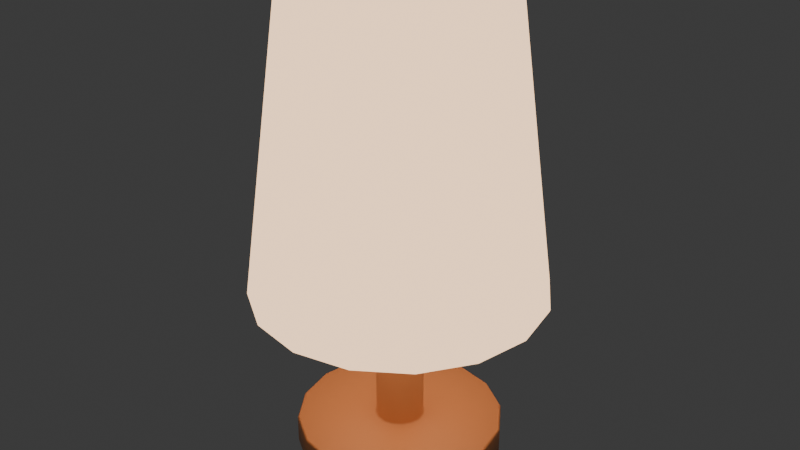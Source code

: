 # Source: StandLight.blend  (saved by Blender 4.5.88; exported with 4.5.12 LTS)
import bpy
from mathutils import Matrix  # noqa: F401  (used for matrix-valued properties, if any)

bpy.ops.wm.read_factory_settings(use_empty=True)
scene = bpy.context.scene
scene.name = 'Scene'

# ---- collections
col_collection = bpy.data.collections.new('Collection'); scene.collection.children.link(col_collection)

# ---- materials (node trees are filled in below, after node groups)
mat_standlight_base = bpy.data.materials.new('StandLight_Base')
mat_standlight_base.alpha_threshold = 0.0
mat_standlight_base.roughness = 0.5
mat_standlight_base.line_color = (0.0, 0.0, 0.0, 1.0)
mat_standlight_emission = bpy.data.materials.new('StandLight_Emission')

# ---- material node trees
mat_standlight_base.use_nodes = True; mat_standlight_base.node_tree.nodes.clear()
_N = mat_standlight_base.node_tree.nodes; _L = mat_standlight_base.node_tree.links
n0 = _N.new('ShaderNodeOutputMaterial'); n0.name = 'Material Output'; n0.location = (200, 100)
n1 = _N.new('ShaderNodeBsdfPrincipled'); n1.name = 'Principled BSDF'; n1.location = (-200, 100)
n1.inputs[0].default_value = (0.8, 0.352, 0.16, 1.0)
n1.inputs[3].default_value = 1.45
_L.new(n1.outputs[0], n0.inputs[0])
n0.is_active_output = True
mat_standlight_emission.use_nodes = True; mat_standlight_emission.node_tree.nodes.clear()
_N = mat_standlight_emission.node_tree.nodes; _L = mat_standlight_emission.node_tree.links
n0 = _N.new('ShaderNodeOutputMaterial'); n0.name = 'マテリアル出力'; n0.location = (200, 100)
n1 = _N.new('ShaderNodeEmission'); n1.name = '放射'; n1.location = (-200, 100)
n1.inputs[0].default_value = (1.0, 0.6484, 0.3935, 1.0)
n1.inputs[1].default_value = 2.0
_L.new(n1.outputs[0], n0.inputs[0])
n0.is_active_output = True

# ---- world
world_world = bpy.data.worlds.new('World'); scene.world = world_world
world_world.use_nodes = True; world_world.node_tree.nodes.clear()
_N = world_world.node_tree.nodes; _L = world_world.node_tree.links
n0 = _N.new('ShaderNodeOutputWorld'); n0.name = 'World Output'; n0.location = (200, 100)
n1 = _N.new('ShaderNodeBackground'); n1.name = 'Background'; n1.location = (-200, 100)
n1.inputs[0].default_value = (0.05088, 0.05088, 0.05088, 1.0)
_L.new(n1.outputs[0], n0.inputs[0])
n0.is_active_output = True
world_world.color = (0.05088, 0.05088, 0.05088)
world_world.sun_shadow_jitter_overblur = 0.0

# ---- meshes
me_001 = bpy.data.meshes.new('円柱.001')
me_001.from_pydata([(0.0, 0.0, 0.4689), (4.447e-10, 0.1406, 0.1689), (0.0, 0.1, 0.4689), (0.0538, 0.1299, 0.1689), (0.03827, 0.09239, 0.4689), (0.09941, 0.09941, 0.1689), (0.07071, 0.07071, 0.4689), (0.1299, 0.0538, 0.1689), (0.09239, 0.03827, 0.4689), (0.1406, 3.558e-10, 0.1689), (0.1, 0.0, 0.4689), (0.1299, -0.0538, 0.1689), (0.09239, -0.03827, 0.4689), (0.09941, -0.09941, 0.1689), (0.07071, -0.07071, 0.4689), (0.0538, -0.1299, 0.1689), (0.03827, -0.09239, 0.4689), (4.447e-10, -0.1406, 0.1689), (0.0, -0.1, 0.4689), (-0.0538, -0.1299, 0.1689), (-0.03827, -0.09239, 0.4689), (-0.09941, -0.09941, 0.1689), (-0.07071, -0.07071, 0.4689), (-0.1299, -0.0538, 0.1689), (-0.09239, -0.03827, 0.4689), (-0.1406, 3.558e-10, 0.1689), (-0.1, 0.0, 0.4689), (-0.1299, 0.0538, 0.1689), (-0.09239, 0.03827, 0.4689), (-0.09941, 0.09941, 0.1689), (-0.07071, 0.07071, 0.4689), (-0.0538, 0.1299, 0.1689), (-0.03827, 0.09239, 0.4689), (0.0, 0.0, 0.4639), (4.447e-10, 0.1356, 0.1682), (0.0, 0.0965, 0.4653), (0.0519, 0.1253, 0.1682), (0.03693, 0.08915, 0.4653), (0.09591, 0.09591, 0.1682), (0.06824, 0.06824, 0.4653), (0.1253, 0.0519, 0.1682), (0.08915, 0.03693, 0.4653), (0.1356, 3.558e-10, 0.1682), (0.0965, 0.0, 0.4653), (0.1253, -0.0519, 0.1682), (0.08915, -0.03693, 0.4653), (0.09591, -0.09591, 0.1682), (0.06824, -0.06824, 0.4653), (0.0519, -0.1253, 0.1682), (0.03693, -0.08915, 0.4653), (4.447e-10, -0.1356, 0.1682), (0.0, -0.0965, 0.4653), (-0.0519, -0.1253, 0.1682), (-0.03693, -0.08915, 0.4653), (-0.09591, -0.09591, 0.1682), (-0.06824, -0.06824, 0.4653), (-0.1253, -0.0519, 0.1682), (-0.08915, -0.03693, 0.4653), (-0.1356, 3.558e-10, 0.1682), (-0.0965, 0.0, 0.4653), (-0.1253, 0.0519, 0.1682), (-0.08915, 0.03693, 0.4653), (-0.09591, 0.09591, 0.1682), (-0.06824, 0.06824, 0.4653), (-0.0519, 0.1253, 0.1682), (-0.03693, 0.08915, 0.4653), (0.0, 0.0, -1.49e-08), (0.01048, -0.02529, 0.2897), (0.0, 0.1, -1.49e-08), (0.0, 0.1, 0.03), (0.03827, 0.09239, -1.49e-08), (0.03827, 0.09239, 0.03), (0.07071, 0.07071, -1.49e-08), (0.07071, 0.07071, 0.03), (0.09239, 0.03827, -1.49e-08), (0.09239, 0.03827, 0.03), (0.1, 0.0, -1.49e-08), (0.1, 0.0, 0.03), (0.09239, -0.03827, -1.49e-08), (0.09239, -0.03827, 0.03), (0.07071, -0.07071, -1.49e-08), (0.07071, -0.07071, 0.03), (0.03827, -0.09239, -1.49e-08), (0.03827, -0.09239, 0.03), (0.0, -0.1, -1.49e-08), (0.0, -0.1, 0.03), (-0.03827, -0.09239, -1.49e-08), (-0.03827, -0.09239, 0.03), (-0.07071, -0.07071, -1.49e-08), (-0.07071, -0.07071, 0.03), (-0.09239, -0.03827, -1.49e-08), (-0.09239, -0.03827, 0.03), (-0.1, 0.0, -1.49e-08), (-0.1, 0.0, 0.03), (-0.09239, 0.03827, -1.49e-08), (-0.09239, 0.03827, 0.03), (-0.07071, 0.07071, -1.49e-08), (-0.07071, 0.07071, 0.03), (-0.03827, 0.09239, -1.49e-08), (-0.03827, 0.09239, 0.03), (0.008789, 0.02122, 0.03), (0.0, 0.02297, 0.03), (0.01624, 0.01624, 0.03), (0.02122, 0.008789, 0.03), (0.02297, 0.0, 0.03), (0.02122, -0.008789, 0.03), (0.01624, -0.01624, 0.03), (0.008789, -0.02122, 0.03), (0.0, -0.02297, 0.03), (-0.008789, -0.02122, 0.03), (-0.01624, -0.01624, 0.03), (-0.02122, -0.008789, 0.03), (-0.02297, 0.0, 0.03), (-0.02122, 0.008789, 0.03), (-0.01624, 0.01624, 0.03), (-0.008789, 0.02122, 0.03), (0.0, 0.02297, 0.2736), (0.008789, 0.02122, 0.2736), (0.01624, 0.01624, 0.2736), (0.02122, 0.008789, 0.2736), (0.02297, 0.0, 0.2736), (0.02122, -0.008789, 0.2736), (0.01624, -0.01624, 0.2736), (0.008789, -0.02122, 0.2736), (0.0, -0.02297, 0.2736), (-0.008789, -0.02122, 0.2736), (-0.01624, -0.01624, 0.2736), (-0.02122, -0.008789, 0.2736), (-0.02297, 0.0, 0.2736), (-0.02122, 0.008789, 0.2736), (-0.01624, 0.01624, 0.2736), (-0.008789, 0.02122, 0.2736), (-0.01048, 0.02529, 0.2897), (-0.01048, 0.02529, 0.2897), (0.0, -0.02738, 0.2897), (0.0, -0.02738, 0.2897), (0.0, 0.02738, 0.2897), (0.0, 0.02738, 0.2897), (0.01048, 0.02529, 0.2897), (0.01048, 0.02529, 0.2897), (-0.01048, -0.02529, 0.2897), (-0.01048, -0.02529, 0.2897), (0.01936, 0.01936, 0.2897), (0.01936, 0.01936, 0.2897), (-0.01936, -0.01936, 0.2897), (-0.01936, -0.01936, 0.2897), (0.02529, 0.01048, 0.2897), (0.02529, 0.01048, 0.2897), (0.02122, 0.008789, 0.2736), (-0.01624, -0.01624, 0.2736), (0.01624, 0.01624, 0.2736), (-0.008789, -0.02122, 0.2736), (0.008789, 0.02122, 0.2736), (0.0, 0.02297, 0.2736), (0.0, -0.02297, 0.2736), (-0.008789, 0.02122, 0.2736), (0.008789, -0.02122, 0.2736), (-0.01624, 0.01624, 0.2736), (0.01624, -0.01624, 0.2736), (-0.02122, 0.008789, 0.2736), (0.02122, -0.008789, 0.2736), (0.02297, 0.0, 0.2736), (-0.02297, 0.0, 0.2736), (-0.02122, -0.008789, 0.2736), (0.01048, -0.02529, 0.2897), (-0.01936, 0.01936, 0.2897), (-0.01936, 0.01936, 0.2897), (0.01936, -0.01936, 0.2897), (0.01936, -0.01936, 0.2897), (-0.02529, 0.01048, 0.2897), (-0.02529, 0.01048, 0.2897), (0.02529, -0.01048, 0.2897), (0.02529, -0.01048, 0.2897), (0.02738, 0.0, 0.2897), (0.02738, 0.0, 0.2897), (-0.02738, 0.0, 0.2897), (-0.02738, 0.0, 0.2897), (-0.02529, -0.01048, 0.2897), (-0.02529, -0.01048, 0.2897), (0.0, 0.0, 0.2897), (5.515e-08, 0.03934, 0.3327), (5.515e-08, 0.04259, 0.3164), (5.515e-08, 0.03934, 0.3001), (5.515e-08, 0.0163, 0.2771), (0.006237, 0.01506, 0.3558), (0.01152, 0.02782, 0.3465), (0.01506, 0.03635, 0.3327), (0.0163, 0.03934, 0.3164), (0.01506, 0.03635, 0.3001), (0.008385, 0.02024, 0.2863), (0.006237, 0.01506, 0.2771), (0.01152, 0.01152, 0.3558), (0.02129, 0.02129, 0.3465), (0.02782, 0.02782, 0.3327), (0.03011, 0.03011, 0.3164), (0.02782, 0.02782, 0.3001), (0.01549, 0.01549, 0.2863), (0.01152, 0.01152, 0.2771), (0.01506, 0.006237, 0.3558), (0.02782, 0.01152, 0.3465), (0.03635, 0.01506, 0.3327), (0.03934, 0.0163, 0.3164), (0.03635, 0.01506, 0.3001), (0.02024, 0.008385, 0.2863), (0.01506, 0.006237, 0.2771), (0.0163, 9.132e-08, 0.3558), (0.03011, 8.942e-08, 0.3465), (0.03934, 8.815e-08, 0.3327), (0.04259, 8.688e-08, 0.3164), (0.03934, 8.815e-08, 0.3001), (0.02191, 9.055e-08, 0.2863), (0.0163, 9.132e-08, 0.2771), (0.01506, -0.006237, 0.3558), (0.02782, -0.01152, 0.3465), (0.03635, -0.01506, 0.3327), (0.03934, -0.0163, 0.3164), (0.03635, -0.01506, 0.3001), (0.02024, -0.008385, 0.2863), (0.01506, -0.006237, 0.2771), (0.01152, -0.01152, 0.3558), (0.02129, -0.02129, 0.3465), (0.02782, -0.02782, 0.3327), (0.03011, -0.03011, 0.3164), (0.02782, -0.02782, 0.3001), (0.01549, -0.01549, 0.2863), (0.01152, -0.01152, 0.2771), (0.006237, -0.01506, 0.3558), (0.01152, -0.02782, 0.3465), (0.01506, -0.03635, 0.3327), (0.0163, -0.03934, 0.3164), (0.01506, -0.03635, 0.3001), (0.008385, -0.02024, 0.2863), (0.006237, -0.01506, 0.2771), (5.008e-08, -0.0163, 0.3558), (4.563e-08, -0.03011, 0.3465), (4.5e-08, -0.03934, 0.3327), (3.992e-08, -0.04259, 0.3164), (4.5e-08, -0.03934, 0.3001), (4.882e-08, -0.02191, 0.2863), (5.008e-08, -0.0163, 0.2771), (5.515e-08, 9.323e-08, 0.2738), (5.515e-08, 9.323e-08, 0.359), (-0.006237, -0.01506, 0.3558), (-0.01152, -0.02782, 0.3465), (-0.01506, -0.03635, 0.3327), (-0.0163, -0.03934, 0.3164), (-0.01506, -0.03635, 0.3001), (-0.008385, -0.02024, 0.2863), (-0.006237, -0.01506, 0.2771), (-0.01152, -0.01152, 0.3558), (-0.02129, -0.02129, 0.3465), (-0.02782, -0.02782, 0.3327), (-0.03011, -0.03011, 0.3164), (-0.02782, -0.02782, 0.3001), (-0.01549, -0.01549, 0.2863), (-0.01152, -0.01152, 0.2771), (-0.01506, -0.006237, 0.3558), (-0.02782, -0.01152, 0.3465), (-0.03635, -0.01506, 0.3327), (-0.03934, -0.0163, 0.3164), (-0.03635, -0.01506, 0.3001), (-0.02024, -0.008385, 0.2863), (-0.01506, -0.006237, 0.2771), (-0.0163, 1.008e-07, 0.3558), (-0.03011, 1.072e-07, 0.3465), (-0.03934, 1.085e-07, 0.3327), (-0.04259, 1.148e-07, 0.3164), (-0.03934, 1.085e-07, 0.3001), (-0.02191, 1.035e-07, 0.2863), (-0.0163, 1.008e-07, 0.2771), (-0.01506, 0.006237, 0.3558), (-0.02782, 0.01152, 0.3465), (-0.03635, 0.01506, 0.3327), (-0.03934, 0.0163, 0.3164), (-0.03635, 0.01506, 0.3001), (-0.02024, 0.008385, 0.2863), (-0.01506, 0.006237, 0.2771), (-0.01152, 0.01152, 0.3558), (-0.02129, 0.02129, 0.3465), (-0.02782, 0.02782, 0.3327), (-0.03011, 0.03011, 0.3164), (-0.02782, 0.02782, 0.3001), (-0.01549, 0.01549, 0.2863), (-0.01152, 0.01152, 0.2771), (-0.006237, 0.01506, 0.3558), (-0.01152, 0.02782, 0.3465), (-0.01506, 0.03635, 0.3327), (-0.0163, 0.03934, 0.3164), (-0.01506, 0.03635, 0.3001), (-0.008385, 0.02024, 0.2863), (-0.006237, 0.01506, 0.2771), (6.531e-08, 0.0163, 0.3558), (7.419e-08, 0.03011, 0.3465), (6.96e-08, 0.02191, 0.2863)], [], [(0, 4, 2), (1, 2, 4, 3), (0, 6, 4), (3, 4, 6, 5), (0, 8, 6), (5, 6, 8, 7), (0, 10, 8), (7, 8, 10, 9), (0, 12, 10), (9, 10, 12, 11), (0, 14, 12), (11, 12, 14, 13), (0, 16, 14), (13, 14, 16, 15), (0, 18, 16), (15, 16, 18, 17), (0, 20, 18), (17, 18, 20, 19), (0, 22, 20), (19, 20, 22, 21), (0, 24, 22), (21, 22, 24, 23), (0, 26, 24), (23, 24, 26, 25), (0, 28, 26), (25, 26, 28, 27), (0, 30, 28), (27, 28, 30, 29), (0, 32, 30), (29, 30, 32, 31), (0, 2, 32), (31, 32, 2, 1), (33, 35, 37), (34, 36, 37, 35), (33, 37, 39), (36, 38, 39, 37), (33, 39, 41), (38, 40, 41, 39), (33, 41, 43), (40, 42, 43, 41), (33, 43, 45), (42, 44, 45, 43), (33, 45, 47), (44, 46, 47, 45), (33, 47, 49), (46, 48, 49, 47), (33, 49, 51), (48, 50, 51, 49), (33, 51, 53), (50, 52, 53, 51), (33, 53, 55), (52, 54, 55, 53), (33, 55, 57), (54, 56, 57, 55), (33, 57, 59), (56, 58, 59, 57), (33, 59, 61), (58, 60, 61, 59), (33, 61, 63), (60, 62, 63, 61), (33, 63, 65), (62, 64, 65, 63), (33, 65, 35), (64, 34, 35, 65), (1, 3, 36, 34), (3, 5, 38, 36), (5, 7, 40, 38), (7, 9, 42, 40), (9, 11, 44, 42), (11, 13, 46, 44), (13, 15, 48, 46), (15, 17, 50, 48), (17, 19, 52, 50), (19, 21, 54, 52), (21, 23, 56, 54), (23, 25, 58, 56), (25, 27, 60, 58), (27, 29, 62, 60), (29, 31, 64, 62), (31, 1, 34, 64), (66, 68, 70), (115, 114, 130, 131), (68, 69, 71, 70), (66, 70, 72), (107, 106, 122, 123), (70, 71, 73, 72), (66, 72, 74), (114, 113, 129, 130), (72, 73, 75, 74), (66, 74, 76), (106, 105, 121, 122), (74, 75, 77, 76), (66, 76, 78), (113, 112, 128, 129), (76, 77, 79, 78), (66, 78, 80), (105, 104, 120, 121), (78, 79, 81, 80), (66, 80, 82), (112, 111, 127, 128), (80, 81, 83, 82), (66, 82, 84), (104, 103, 119, 120), (82, 83, 85, 84), (66, 84, 86), (111, 110, 126, 127), (84, 85, 87, 86), (66, 86, 88), (103, 102, 118, 119), (86, 87, 89, 88), (66, 88, 90), (110, 109, 125, 126), (88, 89, 91, 90), (66, 90, 92), (102, 100, 117, 118), (90, 91, 93, 92), (66, 92, 94), (109, 108, 124, 125), (92, 93, 95, 94), (66, 94, 96), (101, 115, 131, 116), (94, 95, 97, 96), (66, 96, 98), (100, 101, 116, 117), (96, 97, 99, 98), (66, 98, 68), (108, 107, 123, 124), (98, 99, 69, 68), (101, 100, 71, 69), (100, 102, 73, 71), (102, 103, 75, 73), (103, 104, 77, 75), (104, 105, 79, 77), (105, 106, 81, 79), (106, 107, 83, 81), (107, 108, 85, 83), (108, 109, 87, 85), (109, 110, 89, 87), (110, 111, 91, 89), (111, 112, 93, 91), (112, 113, 95, 93), (113, 114, 97, 95), (114, 115, 99, 97), (115, 101, 69, 99), (176, 177, 178, 175), (172, 173, 174, 171), (170, 176, 175, 169), (168, 172, 171, 167), (166, 170, 169, 165), (164, 168, 167, 67), (132, 166, 165, 133), (134, 164, 67, 135), (138, 137, 136, 139), (137, 132, 133, 136), (140, 134, 135, 141), (142, 138, 139, 143), (144, 140, 141, 145), (146, 142, 143, 147), (177, 144, 145, 178), (173, 146, 147, 174), (119, 118, 150, 148), (126, 125, 151, 149), (118, 117, 152, 150), (125, 124, 154, 151), (116, 131, 155, 153), (117, 116, 153, 152), (124, 123, 156, 154), (131, 130, 157, 155), (123, 122, 158, 156), (130, 129, 159, 157), (122, 121, 160, 158), (129, 128, 162, 159), (121, 120, 161, 160), (128, 127, 163, 162), (120, 119, 148, 161), (127, 126, 149, 163), (158, 160, 172, 168), (159, 162, 176, 170), (160, 161, 173, 172), (162, 163, 177, 176), (161, 148, 146, 173), (163, 149, 144, 177), (148, 150, 142, 146), (149, 151, 140, 144), (150, 152, 138, 142), (151, 154, 134, 140), (153, 155, 132, 137), (152, 153, 137, 138), (154, 156, 164, 134), (155, 157, 166, 132), (156, 158, 168, 164), (157, 159, 170, 166), (179, 139, 136), (179, 143, 139), (179, 147, 143), (179, 174, 147), (179, 171, 174), (179, 167, 171), (179, 67, 167), (179, 135, 67), (179, 141, 135), (179, 145, 141), (179, 178, 145), (179, 175, 178), (179, 169, 175), (179, 165, 169), (179, 133, 165), (179, 136, 133), (291, 241, 184), (240, 183, 190), (293, 182, 188, 189), (181, 180, 186, 187), (292, 291, 184, 185), (183, 293, 189, 190), (182, 181, 187, 188), (180, 292, 185, 186), (187, 186, 193, 194), (185, 184, 191, 192), (190, 189, 196, 197), (188, 187, 194, 195), (186, 185, 192, 193), (184, 241, 191), (240, 190, 197), (189, 188, 195, 196), (197, 196, 203, 204), (195, 194, 201, 202), (193, 192, 199, 200), (191, 241, 198), (240, 197, 204), (196, 195, 202, 203), (194, 193, 200, 201), (192, 191, 198, 199), (200, 199, 206, 207), (198, 241, 205), (240, 204, 211), (203, 202, 209, 210), (201, 200, 207, 208), (199, 198, 205, 206), (204, 203, 210, 211), (202, 201, 208, 209), (240, 211, 218), (210, 209, 216, 217), (208, 207, 214, 215), (206, 205, 212, 213), (211, 210, 217, 218), (209, 208, 215, 216), (207, 206, 213, 214), (205, 241, 212), (213, 212, 219, 220), (218, 217, 224, 225), (216, 215, 222, 223), (214, 213, 220, 221), (212, 241, 219), (240, 218, 225), (217, 216, 223, 224), (215, 214, 221, 222), (225, 224, 231, 232), (223, 222, 229, 230), (221, 220, 227, 228), (219, 241, 226), (240, 225, 232), (224, 223, 230, 231), (222, 221, 228, 229), (220, 219, 226, 227), (226, 241, 233), (240, 232, 239), (231, 230, 237, 238), (229, 228, 235, 236), (227, 226, 233, 234), (232, 231, 238, 239), (230, 229, 236, 237), (228, 227, 234, 235), (238, 237, 246, 247), (236, 235, 244, 245), (234, 233, 242, 243), (239, 238, 247, 248), (237, 236, 245, 246), (235, 234, 243, 244), (233, 241, 242), (240, 239, 248), (248, 247, 254, 255), (246, 245, 252, 253), (244, 243, 250, 251), (242, 241, 249), (240, 248, 255), (247, 246, 253, 254), (245, 244, 251, 252), (243, 242, 249, 250), (253, 252, 259, 260), (251, 250, 257, 258), (249, 241, 256), (240, 255, 262), (254, 253, 260, 261), (252, 251, 258, 259), (250, 249, 256, 257), (255, 254, 261, 262), (240, 262, 269), (261, 260, 267, 268), (259, 258, 265, 266), (257, 256, 263, 264), (262, 261, 268, 269), (260, 259, 266, 267), (258, 257, 264, 265), (256, 241, 263), (266, 265, 272, 273), (264, 263, 270, 271), (269, 268, 275, 276), (267, 266, 273, 274), (265, 264, 271, 272), (263, 241, 270), (240, 269, 276), (268, 267, 274, 275), (276, 275, 282, 283), (274, 273, 280, 281), (272, 271, 278, 279), (270, 241, 277), (240, 276, 283), (275, 274, 281, 282), (273, 272, 279, 280), (271, 270, 277, 278), (279, 278, 285, 286), (277, 241, 284), (240, 283, 290), (282, 281, 288, 289), (280, 279, 286, 287), (278, 277, 284, 285), (283, 282, 289, 290), (281, 280, 287, 288), (240, 290, 183), (289, 288, 182, 293), (287, 286, 180, 181), (285, 284, 291, 292), (290, 289, 293, 183), (288, 287, 181, 182), (286, 285, 292, 180), (284, 241, 291)])
me_001.polygons.foreach_set('use_smooth', [True] * 336)
me_001.polygons.foreach_set('material_index', [1, 1, 1, 1, 1, 1, 1, 1, 1, 1, 1, 1, 1, 1, 1, 1, 1, 1, 1, 1, 1, 1, 1, 1, 1, 1, 1, 1, 1, 1, 1, 1, 1, 1, 1, 1, 1, 1, 1, 1, 1, 1, 1, 1, 1, 1, 1, 1, 1, 1, 1, 1, 1, 1, 1, 1, 1, 1, 1, 1, 1, 1, 1, 1, 1, 1, 1, 1, 1, 1, 1, 1, 1, 1, 1, 1, 1, 1, 1, 1, 0, 0, 0, 0, 0, 0, 0, 0, 0, 0, 0, 0, 0, 0, 0, 0, 0, 0, 0, 0, 0, 0, 0, 0, 0, 0, 0, 0, 0, 0, 0, 0, 0, 0, 0, 0, 0, 0, 0, 0, 0, 0, 0, 0, 0, 0, 0, 0, 0, 0, 0, 0, 0, 0, 0, 0, 0, 0, 0, 0, 0, 0, 0, 0, 0, 0, 0, 0, 0, 0, 0, 0, 0, 0, 0, 0, 0, 0, 0, 0, 0, 0, 0, 0, 0, 0, 0, 0, 0, 0, 0, 0, 0, 0, 0, 0, 0, 0, 0, 0, 0, 0, 0, 0, 0, 0, 0, 0, 0, 0, 0, 0, 0, 0, 0, 0, 0, 0, 0, 0, 0, 0, 0, 0, 0, 0, 0, 0, 1, 1, 1, 1, 1, 1, 1, 1, 1, 1, 1, 1, 1, 1, 1, 1, 1, 1, 1, 1, 1, 1, 1, 1, 1, 1, 1, 1, 1, 1, 1, 1, 1, 1, 1, 1, 1, 1, 1, 1, 1, 1, 1, 1, 1, 1, 1, 1, 1, 1, 1, 1, 1, 1, 1, 1, 1, 1, 1, 1, 1, 1, 1, 1, 1, 1, 1, 1, 1, 1, 1, 1, 1, 1, 1, 1, 1, 1, 1, 1, 1, 1, 1, 1, 1, 1, 1, 1, 1, 1, 1, 1, 1, 1, 1, 1, 1, 1, 1, 1, 1, 1, 1, 1, 1, 1, 1, 1, 1, 1, 1, 1, 1, 1, 1, 1, 1, 1, 1, 1, 1, 1, 1, 1, 1, 1, 1, 1])
_uv = me_001.uv_layers.new(name='UVマップ')
_uv.uv.foreach_set('vector', [0.25, 0.25, 0.3418, 0.4717, 0.25, 0.49, 1.0, 0.5, 1.0, 1.0, 0.9375, 1.0, 0.9375, 0.5, 0.25, 0.25, 0.4197, 0.4197, 0.3418, 0.4717, 0.9375, 0.5, 0.9375, 1.0, 0.875, 1.0, 0.875, 0.5, 0.25, 0.25, 0.4717, 0.3418, 0.4197, 0.4197, 0.875, 0.5, 0.875, 1.0, 0.8125, 1.0, 0.8125, 0.5, 0.25, 0.25, 0.49, 0.25, 0.4717, 0.3418, 0.8125, 0.5, 0.8125, 1.0, 0.75, 1.0, 0.75, 0.5, 0.25, 0.25, 0.4717, 0.1582, 0.49, 0.25, 0.75, 0.5, 0.75, 1.0, 0.6875, 1.0, 0.6875, 0.5, 0.25, 0.25, 0.4197, 0.08029, 0.4717, 0.1582, 0.6875, 0.5, 0.6875, 1.0, 0.625, 1.0, 0.625, 0.5, 0.25, 0.25, 0.3418, 0.02827, 0.4197, 0.08029, 0.625, 0.5, 0.625, 1.0, 0.5625, 1.0, 0.5625, 0.5, 0.25, 0.25, 0.25, 0.01, 0.3418, 0.02827, 0.5625, 0.5, 0.5625, 1.0, 0.5, 1.0, 0.5, 0.5, 0.25, 0.25, 0.1582, 0.02827, 0.25, 0.01, 0.5, 0.5, 0.5, 1.0, 0.4375, 1.0, 0.4375, 0.5, 0.25, 0.25, 0.08029, 0.08029, 0.1582, 0.02827, 0.4375, 0.5, 0.4375, 1.0, 0.375, 1.0, 0.375, 0.5, 0.25, 0.25, 0.02827, 0.1582, 0.08029, 0.08029, 0.375, 0.5, 0.375, 1.0, 0.3125, 1.0, 0.3125, 0.5, 0.25, 0.25, 0.01, 0.25, 0.02827, 0.1582, 0.3125, 0.5, 0.3125, 1.0, 0.25, 1.0, 0.25, 0.5, 0.25, 0.25, 0.02827, 0.3418, 0.01, 0.25, 0.25, 0.5, 0.25, 1.0, 0.1875, 1.0, 0.1875, 0.5, 0.25, 0.25, 0.08029, 0.4197, 0.02827, 0.3418, 0.1875, 0.5, 0.1875, 1.0, 0.125, 1.0, 0.125, 0.5, 0.25, 0.25, 0.1582, 0.4717, 0.08029, 0.4197, 0.125, 0.5, 0.125, 1.0, 0.0625, 1.0, 0.0625, 0.5, 0.25, 0.25, 0.25, 0.49, 0.1582, 0.4717, 0.0625, 0.5, 0.0625, 1.0, 0.0, 1.0, 0.0, 0.5, 0.25, 0.25, 0.25, 0.49, 0.3418, 0.4717, 1.0, 0.5, 0.9375, 0.5, 0.9375, 1.0, 1.0, 1.0, 0.25, 0.25, 0.3418, 0.4717, 0.4197, 0.4197, 0.9375, 0.5, 0.875, 0.5, 0.875, 1.0, 0.9375, 1.0, 0.25, 0.25, 0.4197, 0.4197, 0.4717, 0.3418, 0.875, 0.5, 0.8125, 0.5, 0.8125, 1.0, 0.875, 1.0, 0.25, 0.25, 0.4717, 0.3418, 0.49, 0.25, 0.8125, 0.5, 0.75, 0.5, 0.75, 1.0, 0.8125, 1.0, 0.25, 0.25, 0.49, 0.25, 0.4717, 0.1582, 0.75, 0.5, 0.6875, 0.5, 0.6875, 1.0, 0.75, 1.0, 0.25, 0.25, 0.4717, 0.1582, 0.4197, 0.08029, 0.6875, 0.5, 0.625, 0.5, 0.625, 1.0, 0.6875, 1.0, 0.25, 0.25, 0.4197, 0.08029, 0.3418, 0.02827, 0.625, 0.5, 0.5625, 0.5, 0.5625, 1.0, 0.625, 1.0, 0.25, 0.25, 0.3418, 0.02827, 0.25, 0.01, 0.5625, 0.5, 0.5, 0.5, 0.5, 1.0, 0.5625, 1.0, 0.25, 0.25, 0.25, 0.01, 0.1582, 0.02827, 0.5, 0.5, 0.4375, 0.5, 0.4375, 1.0, 0.5, 1.0, 0.25, 0.25, 0.1582, 0.02827, 0.08029, 0.08029, 0.4375, 0.5, 0.375, 0.5, 0.375, 1.0, 0.4375, 1.0, 0.25, 0.25, 0.08029, 0.08029, 0.02827, 0.1582, 0.375, 0.5, 0.3125, 0.5, 0.3125, 1.0, 0.375, 1.0, 0.25, 0.25, 0.02827, 0.1582, 0.01, 0.25, 0.3125, 0.5, 0.25, 0.5, 0.25, 1.0, 0.3125, 1.0, 0.25, 0.25, 0.01, 0.25, 0.02827, 0.3418, 0.25, 0.5, 0.1875, 0.5, 0.1875, 1.0, 0.25, 1.0, 0.25, 0.25, 0.02827, 0.3418, 0.08029, 0.4197, 0.1875, 0.5, 0.125, 0.5, 0.125, 1.0, 0.1875, 1.0, 0.25, 0.25, 0.08029, 0.4197, 0.1582, 0.4717, 0.125, 0.5, 0.0625, 0.5, 0.0625, 1.0, 0.125, 1.0, 0.25, 0.25, 0.1582, 0.4717, 0.25, 0.49, 0.0625, 0.5, 0.0, 0.5, 0.0, 1.0, 0.0625, 1.0, 1.0, 0.5, 0.9375, 0.5, 0.9375, 0.5, 1.0, 0.5, 0.9375, 0.5, 0.875, 0.5, 0.875, 0.5, 0.9375, 0.5, 0.875, 0.5, 0.8125, 0.5, 0.8125, 0.5, 0.875, 0.5, 0.8125, 0.5, 0.75, 0.5, 0.75, 0.5, 0.8125, 0.5, 0.75, 0.5, 0.6875, 0.5, 0.6875, 0.5, 0.75, 0.5, 0.6875, 0.5, 0.625, 0.5, 0.625, 0.5, 0.6875, 0.5, 0.625, 0.5, 0.5625, 0.5, 0.5625, 0.5, 0.625, 0.5, 0.5625, 0.5, 0.5, 0.5, 0.5, 0.5, 0.5625, 0.5, 0.5, 0.5, 0.4375, 0.5, 0.4375, 0.5, 0.5, 0.5, 0.4375, 0.5, 0.375, 0.5, 0.375, 0.5, 0.4375, 0.5, 0.375, 0.5, 0.3125, 0.5, 0.3125, 0.5, 0.375, 0.5, 0.3125, 0.5, 0.25, 0.5, 0.25, 0.5, 0.3125, 0.5, 0.25, 0.5, 0.1875, 0.5, 0.1875, 0.5, 0.25, 0.5, 0.1875, 0.5, 0.125, 0.5, 0.125, 0.5, 0.1875, 0.5, 0.125, 0.5, 0.0625, 0.5, 0.0625, 0.5, 0.125, 0.5, 0.0625, 0.5, 0.0, 0.5, 0.0, 0.5, 0.0625, 0.5, 0.75, 0.25, 0.75, 0.49, 0.8418, 0.4717, 0.2289, 0.3009, 0.211, 0.289, 0.211, 0.289, 0.2289, 0.3009, 1.0, 0.5, 1.0, 1.0, 0.9375, 1.0, 0.9375, 0.5, 0.75, 0.25, 0.8418, 0.4717, 0.9197, 0.4197, 0.2711, 0.1991, 0.289, 0.211, 0.289, 0.211, 0.2711, 0.1991, 0.9375, 0.5, 0.9375, 1.0, 0.875, 1.0, 0.875, 0.5, 0.75, 0.25, 0.9197, 0.4197, 0.9717, 0.3418, 0.211, 0.289, 0.1991, 0.2711, 0.1991, 0.2711, 0.211, 0.289, 0.875, 0.5, 0.875, 1.0, 0.8125, 1.0, 0.8125, 0.5, 0.75, 0.25, 0.9717, 0.3418, 0.99, 0.25, 0.289, 0.211, 0.3009, 0.2289, 0.3009, 0.2289, 0.289, 0.211, 0.8125, 0.5, 0.8125, 1.0, 0.75, 1.0, 0.75, 0.5, 0.75, 0.25, 0.99, 0.25, 0.9717, 0.1582, 0.1991, 0.2711, 0.1949, 0.25, 0.1949, 0.25, 0.1991, 0.2711, 0.75, 0.5, 0.75, 1.0, 0.6875, 1.0, 0.6875, 0.5, 0.75, 0.25, 0.9717, 0.1582, 0.9197, 0.08029, 0.3009, 0.2289, 0.3051, 0.25, 0.3051, 0.25, 0.3009, 0.2289, 0.6875, 0.5, 0.6875, 1.0, 0.625, 1.0, 0.625, 0.5, 0.75, 0.25, 0.9197, 0.08029, 0.8418, 0.02827, 0.1949, 0.25, 0.1991, 0.2289, 0.1991, 0.2289, 0.1949, 0.25, 0.625, 0.5, 0.625, 1.0, 0.5625, 1.0, 0.5625, 0.5, 0.75, 0.25, 0.8418, 0.02827, 0.75, 0.01, 0.3051, 0.25, 0.3009, 0.2711, 0.3009, 0.2711, 0.3051, 0.25, 0.5625, 0.5, 0.5625, 1.0, 0.5, 1.0, 0.5, 0.5, 0.75, 0.25, 0.75, 0.01, 0.6582, 0.02827, 0.1991, 0.2289, 0.211, 0.211, 0.211, 0.211, 0.1991, 0.2289, 0.5, 0.5, 0.5, 1.0, 0.4375, 1.0, 0.4375, 0.5, 0.75, 0.25, 0.6582, 0.02827, 0.5803, 0.08029, 0.3009, 0.2711, 0.289, 0.289, 0.289, 0.289, 0.3009, 0.2711, 0.4375, 0.5, 0.4375, 1.0, 0.375, 1.0, 0.375, 0.5, 0.75, 0.25, 0.5803, 0.08029, 0.5283, 0.1582, 0.211, 0.211, 0.2289, 0.1991, 0.2289, 0.1991, 0.211, 0.211, 0.375, 0.5, 0.375, 1.0, 0.3125, 1.0, 0.3125, 0.5, 0.75, 0.25, 0.5283, 0.1582, 0.51, 0.25, 0.289, 0.289, 0.2711, 0.3009, 0.2711, 0.3009, 0.289, 0.289, 0.3125, 0.5, 0.3125, 1.0, 0.25, 1.0, 0.25, 0.5, 0.75, 0.25, 0.51, 0.25, 0.5283, 0.3418, 0.2289, 0.1991, 0.25, 0.1949, 0.25, 0.1949, 0.2289, 0.1991, 0.25, 0.5, 0.25, 1.0, 0.1875, 1.0, 0.1875, 0.5, 0.75, 0.25, 0.5283, 0.3418, 0.5803, 0.4197, 0.25, 0.3051, 0.2289, 0.3009, 0.2289, 0.3009, 0.25, 0.3051, 0.1875, 0.5, 0.1875, 1.0, 0.125, 1.0, 0.125, 0.5, 0.75, 0.25, 0.5803, 0.4197, 0.6582, 0.4717, 0.2711, 0.3009, 0.25, 0.3051, 0.25, 0.3051, 0.2711, 0.3009, 0.125, 0.5, 0.125, 1.0, 0.0625, 1.0, 0.0625, 0.5, 0.75, 0.25, 0.6582, 0.4717, 0.75, 0.49, 0.25, 0.1949, 0.2711, 0.1991, 0.2711, 0.1991, 0.25, 0.1949, 0.0625, 0.5, 0.0625, 1.0, 0.0, 1.0, 0.0, 0.5, 0.25, 0.3051, 0.2711, 0.3009, 0.3418, 0.4717, 0.25, 0.49, 0.2711, 0.3009, 0.289, 0.289, 0.4197, 0.4197, 0.3418, 0.4717, 0.289, 0.289, 0.3009, 0.2711, 0.4717, 0.3418, 0.4197, 0.4197, 0.3009, 0.2711, 0.3051, 0.25, 0.49, 0.25, 0.4717, 0.3418, 0.3051, 0.25, 0.3009, 0.2289, 0.4717, 0.1582, 0.49, 0.25, 0.3009, 0.2289, 0.289, 0.211, 0.4197, 0.08029, 0.4717, 0.1582, 0.289, 0.211, 0.2711, 0.1991, 0.3418, 0.02827, 0.4197, 0.08029, 0.2711, 0.1991, 0.25, 0.1949, 0.25, 0.01, 0.3418, 0.02827, 0.25, 0.1949, 0.2289, 0.1991, 0.1582, 0.02827, 0.25, 0.01, 0.2289, 0.1991, 0.211, 0.211, 0.08029, 0.08029, 0.1582, 0.02827, 0.211, 0.211, 0.1991, 0.2289, 0.02827, 0.1582, 0.08029, 0.08029, 0.1991, 0.2289, 0.1949, 0.25, 0.01, 0.25, 0.02827, 0.1582, 0.1949, 0.25, 0.1991, 0.2711, 0.02827, 0.3418, 0.01, 0.25, 0.1991, 0.2711, 0.211, 0.289, 0.08029, 0.4197, 0.02827, 0.3418, 0.211, 0.289, 0.2289, 0.3009, 0.1582, 0.4717, 0.08029, 0.4197, 0.2289, 0.3009, 0.25, 0.3051, 0.25, 0.49, 0.1582, 0.4717, 0.1949, 0.25, 0.1991, 0.2289, 0.1991, 0.2289, 0.1949, 0.25, 0.3009, 0.2289, 0.3051, 0.25, 0.3051, 0.25, 0.3009, 0.2289, 0.1991, 0.2711, 0.1949, 0.25, 0.1949, 0.25, 0.1991, 0.2711, 0.289, 0.211, 0.3009, 0.2289, 0.3009, 0.2289, 0.289, 0.211, 0.211, 0.289, 0.1991, 0.2711, 0.1991, 0.2711, 0.211, 0.289, 0.2711, 0.1991, 0.289, 0.211, 0.289, 0.211, 0.2711, 0.1991, 0.2289, 0.3009, 0.211, 0.289, 0.211, 0.289, 0.2289, 0.3009, 0.25, 0.1949, 0.2711, 0.1991, 0.2711, 0.1991, 0.25, 0.1949, 0.2711, 0.3009, 0.25, 0.3051, 0.25, 0.3051, 0.2711, 0.3009, 0.25, 0.3051, 0.2289, 0.3009, 0.2289, 0.3009, 0.25, 0.3051, 0.2289, 0.1991, 0.25, 0.1949, 0.25, 0.1949, 0.2289, 0.1991, 0.289, 0.289, 0.2711, 0.3009, 0.2711, 0.3009, 0.289, 0.289, 0.211, 0.211, 0.2289, 0.1991, 0.2289, 0.1991, 0.211, 0.211, 0.3009, 0.2711, 0.289, 0.289, 0.289, 0.289, 0.3009, 0.2711, 0.1991, 0.2289, 0.211, 0.211, 0.211, 0.211, 0.1991, 0.2289, 0.3051, 0.25, 0.3009, 0.2711, 0.3009, 0.2711, 0.3051, 0.25, 0.3009, 0.2711, 0.289, 0.289, 0.289, 0.289, 0.3009, 0.2711, 0.211, 0.211, 0.2289, 0.1991, 0.2289, 0.1991, 0.211, 0.211, 0.289, 0.289, 0.2711, 0.3009, 0.2711, 0.3009, 0.289, 0.289, 0.2289, 0.1991, 0.25, 0.1949, 0.25, 0.1949, 0.2289, 0.1991, 0.25, 0.3051, 0.2289, 0.3009, 0.2289, 0.3009, 0.25, 0.3051, 0.2711, 0.3009, 0.25, 0.3051, 0.25, 0.3051, 0.2711, 0.3009, 0.25, 0.1949, 0.2711, 0.1991, 0.2711, 0.1991, 0.25, 0.1949, 0.2289, 0.3009, 0.211, 0.289, 0.211, 0.289, 0.2289, 0.3009, 0.2711, 0.1991, 0.289, 0.211, 0.289, 0.211, 0.2711, 0.1991, 0.211, 0.289, 0.1991, 0.2711, 0.1991, 0.2711, 0.211, 0.289, 0.289, 0.211, 0.3009, 0.2289, 0.3009, 0.2289, 0.289, 0.211, 0.1991, 0.2711, 0.1949, 0.25, 0.1949, 0.25, 0.1991, 0.2711, 0.3009, 0.2289, 0.3051, 0.25, 0.3051, 0.25, 0.3009, 0.2289, 0.1949, 0.25, 0.1991, 0.2289, 0.1991, 0.2289, 0.1949, 0.25, 0.3051, 0.25, 0.3009, 0.2711, 0.3009, 0.2711, 0.3051, 0.25, 0.1991, 0.2289, 0.211, 0.211, 0.211, 0.211, 0.1991, 0.2289, 0.289, 0.211, 0.3009, 0.2289, 0.3009, 0.2289, 0.289, 0.211, 0.1991, 0.2711, 0.1949, 0.25, 0.1949, 0.25, 0.1991, 0.2711, 0.3009, 0.2289, 0.3051, 0.25, 0.3051, 0.25, 0.3009, 0.2289, 0.1949, 0.25, 0.1991, 0.2289, 0.1991, 0.2289, 0.1949, 0.25, 0.3051, 0.25, 0.3009, 0.2711, 0.3009, 0.2711, 0.3051, 0.25, 0.1991, 0.2289, 0.211, 0.211, 0.211, 0.211, 0.1991, 0.2289, 0.3009, 0.2711, 0.289, 0.289, 0.289, 0.289, 0.3009, 0.2711, 0.211, 0.211, 0.2289, 0.1991, 0.2289, 0.1991, 0.211, 0.211, 0.289, 0.289, 0.2711, 0.3009, 0.2711, 0.3009, 0.289, 0.289, 0.2289, 0.1991, 0.25, 0.1949, 0.25, 0.1949, 0.2289, 0.1991, 0.25, 0.3051, 0.2289, 0.3009, 0.2289, 0.3009, 0.25, 0.3051, 0.2711, 0.3009, 0.25, 0.3051, 0.25, 0.3051, 0.2711, 0.3009, 0.25, 0.1949, 0.2711, 0.1991, 0.2711, 0.1991, 0.25, 0.1949, 0.2289, 0.3009, 0.211, 0.289, 0.211, 0.289, 0.2289, 0.3009, 0.2711, 0.1991, 0.289, 0.211, 0.289, 0.211, 0.2711, 0.1991, 0.211, 0.289, 0.1991, 0.2711, 0.1991, 0.2711, 0.211, 0.289, 0.25, 0.25, 0.2711, 0.3009, 0.25, 0.3051, 0.25, 0.25, 0.289, 0.289, 0.2711, 0.3009, 0.25, 0.25, 0.3009, 0.2711, 0.289, 0.289, 0.25, 0.25, 0.3051, 0.25, 0.3009, 0.2711, 0.25, 0.25, 0.3009, 0.2289, 0.3051, 0.25, 0.25, 0.25, 0.289, 0.211, 0.3009, 0.2289, 0.25, 0.25, 0.2711, 0.1991, 0.289, 0.211, 0.25, 0.25, 0.25, 0.1949, 0.2711, 0.1991, 0.25, 0.25, 0.2289, 0.1991, 0.25, 0.1949, 0.25, 0.25, 0.211, 0.211, 0.2289, 0.1991, 0.25, 0.25, 0.1991, 0.2289, 0.211, 0.211, 0.25, 0.25, 0.1949, 0.25, 0.1991, 0.2289, 0.25, 0.25, 0.1991, 0.2711, 0.1949, 0.25, 0.25, 0.25, 0.211, 0.289, 0.1991, 0.2711, 0.25, 0.25, 0.2289, 0.3009, 0.211, 0.289, 0.25, 0.25, 0.25, 0.3051, 0.2289, 0.3009, 0.75, 0.875, 0.7187, 1.0, 0.6875, 0.875, 0.7188, 0.0, 0.75, 0.125, 0.6875, 0.125, 0.75, 0.25, 0.75, 0.375, 0.6875, 0.375, 0.6875, 0.25, 0.75, 0.5, 0.75, 0.625, 0.6875, 0.625, 0.6875, 0.5, 0.75, 0.75, 0.75, 0.875, 0.6875, 0.875, 0.6875, 0.75, 0.75, 0.125, 0.75, 0.25, 0.6875, 0.25, 0.6875, 0.125, 0.75, 0.375, 0.75, 0.5, 0.6875, 0.5, 0.6875, 0.375, 0.75, 0.625, 0.75, 0.75, 0.6875, 0.75, 0.6875, 0.625, 0.6875, 0.5, 0.6875, 0.625, 0.625, 0.625, 0.625, 0.5, 0.6875, 0.75, 0.6875, 0.875, 0.625, 0.875, 0.625, 0.75, 0.6875, 0.125, 0.6875, 0.25, 0.625, 0.25, 0.625, 0.125, 0.6875, 0.375, 0.6875, 0.5, 0.625, 0.5, 0.625, 0.375, 0.6875, 0.625, 0.6875, 0.75, 0.625, 0.75, 0.625, 0.625, 0.6875, 0.875, 0.6562, 1.0, 0.625, 0.875, 0.6562, 0.0, 0.6875, 0.125, 0.625, 0.125, 0.6875, 0.25, 0.6875, 0.375, 0.625, 0.375, 0.625, 0.25, 0.625, 0.125, 0.625, 0.25, 0.5625, 0.25, 0.5625, 0.125, 0.625, 0.375, 0.625, 0.5, 0.5625, 0.5, 0.5625, 0.375, 0.625, 0.625, 0.625, 0.75, 0.5625, 0.75, 0.5625, 0.625, 0.625, 0.875, 0.5938, 1.0, 0.5625, 0.875, 0.5938, 0.0, 0.625, 0.125, 0.5625, 0.125, 0.625, 0.25, 0.625, 0.375, 0.5625, 0.375, 0.5625, 0.25, 0.625, 0.5, 0.625, 0.625, 0.5625, 0.625, 0.5625, 0.5, 0.625, 0.75, 0.625, 0.875, 0.5625, 0.875, 0.5625, 0.75, 0.5625, 0.625, 0.5625, 0.75, 0.5, 0.75, 0.5, 0.625, 0.5625, 0.875, 0.5312, 1.0, 0.5, 0.875, 0.5312, 0.0, 0.5625, 0.125, 0.5, 0.125, 0.5625, 0.25, 0.5625, 0.375, 0.5, 0.375, 0.5, 0.25, 0.5625, 0.5, 0.5625, 0.625, 0.5, 0.625, 0.5, 0.5, 0.5625, 0.75, 0.5625, 0.875, 0.5, 0.875, 0.5, 0.75, 0.5625, 0.125, 0.5625, 0.25, 0.5, 0.25, 0.5, 0.125, 0.5625, 0.375, 0.5625, 0.5, 0.5, 0.5, 0.5, 0.375, 0.4687, 0.0, 0.5, 0.125, 0.4375, 0.125, 0.5, 0.25, 0.5, 0.375, 0.4375, 0.375, 0.4375, 0.25, 0.5, 0.5, 0.5, 0.625, 0.4375, 0.625, 0.4375, 0.5, 0.5, 0.75, 0.5, 0.875, 0.4375, 0.875, 0.4375, 0.75, 0.5, 0.125, 0.5, 0.25, 0.4375, 0.25, 0.4375, 0.125, 0.5, 0.375, 0.5, 0.5, 0.4375, 0.5, 0.4375, 0.375, 0.5, 0.625, 0.5, 0.75, 0.4375, 0.75, 0.4375, 0.625, 0.5, 0.875, 0.4687, 1.0, 0.4375, 0.875, 0.4375, 0.75, 0.4375, 0.875, 0.375, 0.875, 0.375, 0.75, 0.4375, 0.125, 0.4375, 0.25, 0.375, 0.25, 0.375, 0.125, 0.4375, 0.375, 0.4375, 0.5, 0.375, 0.5, 0.375, 0.375, 0.4375, 0.625, 0.4375, 0.75, 0.375, 0.75, 0.375, 0.625, 0.4375, 0.875, 0.4062, 1.0, 0.375, 0.875, 0.4062, 0.0, 0.4375, 0.125, 0.375, 0.125, 0.4375, 0.25, 0.4375, 0.375, 0.375, 0.375, 0.375, 0.25, 0.4375, 0.5, 0.4375, 0.625, 0.375, 0.625, 0.375, 0.5, 0.375, 0.125, 0.375, 0.25, 0.3125, 0.25, 0.3125, 0.125, 0.375, 0.375, 0.375, 0.5, 0.3125, 0.5, 0.3125, 0.375, 0.375, 0.625, 0.375, 0.75, 0.3125, 0.75, 0.3125, 0.625, 0.375, 0.875, 0.3437, 1.0, 0.3125, 0.875, 0.3437, 0.0, 0.375, 0.125, 0.3125, 0.125, 0.375, 0.25, 0.375, 0.375, 0.3125, 0.375, 0.3125, 0.25, 0.375, 0.5, 0.375, 0.625, 0.3125, 0.625, 0.3125, 0.5, 0.375, 0.75, 0.375, 0.875, 0.3125, 0.875, 0.3125, 0.75, 0.3125, 0.875, 0.2812, 1.0, 0.25, 0.875, 0.2812, 0.0, 0.3125, 0.125, 0.25, 0.125, 0.3125, 0.25, 0.3125, 0.375, 0.25, 0.375, 0.25, 0.25, 0.3125, 0.5, 0.3125, 0.625, 0.25, 0.625, 0.25, 0.5, 0.3125, 0.75, 0.3125, 0.875, 0.25, 0.875, 0.25, 0.75, 0.3125, 0.125, 0.3125, 0.25, 0.25, 0.25, 0.25, 0.125, 0.3125, 0.375, 0.3125, 0.5, 0.25, 0.5, 0.25, 0.375, 0.3125, 0.625, 0.3125, 0.75, 0.25, 0.75, 0.25, 0.625, 0.25, 0.25, 0.25, 0.375, 0.1875, 0.375, 0.1875, 0.25, 0.25, 0.5, 0.25, 0.625, 0.1875, 0.625, 0.1875, 0.5, 0.25, 0.75, 0.25, 0.875, 0.1875, 0.875, 0.1875, 0.75, 0.25, 0.125, 0.25, 0.25, 0.1875, 0.25, 0.1875, 0.125, 0.25, 0.375, 0.25, 0.5, 0.1875, 0.5, 0.1875, 0.375, 0.25, 0.625, 0.25, 0.75, 0.1875, 0.75, 0.1875, 0.625, 0.25, 0.875, 0.2187, 1.0, 0.1875, 0.875, 0.2187, 0.0, 0.25, 0.125, 0.1875, 0.125, 0.1875, 0.125, 0.1875, 0.25, 0.125, 0.25, 0.125, 0.125, 0.1875, 0.375, 0.1875, 0.5, 0.125, 0.5, 0.125, 0.375, 0.1875, 0.625, 0.1875, 0.75, 0.125, 0.75, 0.125, 0.625, 0.1875, 0.875, 0.1562, 1.0, 0.125, 0.875, 0.1562, 0.0, 0.1875, 0.125, 0.125, 0.125, 0.1875, 0.25, 0.1875, 0.375, 0.125, 0.375, 0.125, 0.25, 0.1875, 0.5, 0.1875, 0.625, 0.125, 0.625, 0.125, 0.5, 0.1875, 0.75, 0.1875, 0.875, 0.125, 0.875, 0.125, 0.75, 0.125, 0.375, 0.125, 0.5, 0.0625, 0.5, 0.0625, 0.375, 0.125, 0.625, 0.125, 0.75, 0.0625, 0.75, 0.0625, 0.625, 0.125, 0.875, 0.09375, 1.0, 0.0625, 0.875, 0.09375, 0.0, 0.125, 0.125, 0.0625, 0.125, 0.125, 0.25, 0.125, 0.375, 0.0625, 0.375, 0.0625, 0.25, 0.125, 0.5, 0.125, 0.625, 0.0625, 0.625, 0.0625, 0.5, 0.125, 0.75, 0.125, 0.875, 0.0625, 0.875, 0.0625, 0.75, 0.125, 0.125, 0.125, 0.25, 0.0625, 0.25, 0.0625, 0.125, 0.03125, 0.0, 0.0625, 0.125, 0.0, 0.125, 0.0625, 0.25, 0.0625, 0.375, 0.0, 0.375, 0.0, 0.25, 0.0625, 0.5, 0.0625, 0.625, 0.0, 0.625, 0.0, 0.5, 0.0625, 0.75, 0.0625, 0.875, 0.0, 0.875, 0.0, 0.75, 0.0625, 0.125, 0.0625, 0.25, 0.0, 0.25, 0.0, 0.125, 0.0625, 0.375, 0.0625, 0.5, 0.0, 0.5, 0.0, 0.375, 0.0625, 0.625, 0.0625, 0.75, 0.0, 0.75, 0.0, 0.625, 0.0625, 0.875, 0.03125, 1.0, 0.0, 0.875, 1.0, 0.5, 1.0, 0.625, 0.9375, 0.625, 0.9375, 0.5, 1.0, 0.75, 1.0, 0.875, 0.9375, 0.875, 0.9375, 0.75, 1.0, 0.125, 1.0, 0.25, 0.9375, 0.25, 0.9375, 0.125, 1.0, 0.375, 1.0, 0.5, 0.9375, 0.5, 0.9375, 0.375, 1.0, 0.625, 1.0, 0.75, 0.9375, 0.75, 0.9375, 0.625, 1.0, 0.875, 0.9687, 1.0, 0.9375, 0.875, 0.9687, 0.0, 1.0, 0.125, 0.9375, 0.125, 1.0, 0.25, 1.0, 0.375, 0.9375, 0.375, 0.9375, 0.25, 0.9375, 0.125, 0.9375, 0.25, 0.875, 0.25, 0.875, 0.125, 0.9375, 0.375, 0.9375, 0.5, 0.875, 0.5, 0.875, 0.375, 0.9375, 0.625, 0.9375, 0.75, 0.875, 0.75, 0.875, 0.625, 0.9375, 0.875, 0.9062, 1.0, 0.875, 0.875, 0.9062, 0.0, 0.9375, 0.125, 0.875, 0.125, 0.9375, 0.25, 0.9375, 0.375, 0.875, 0.375, 0.875, 0.25, 0.9375, 0.5, 0.9375, 0.625, 0.875, 0.625, 0.875, 0.5, 0.9375, 0.75, 0.9375, 0.875, 0.875, 0.875, 0.875, 0.75, 0.875, 0.625, 0.875, 0.75, 0.8125, 0.75, 0.8125, 0.625, 0.875, 0.875, 0.8437, 1.0, 0.8125, 0.875, 0.8437, 0.0, 0.875, 0.125, 0.8125, 0.125, 0.875, 0.25, 0.875, 0.375, 0.8125, 0.375, 0.8125, 0.25, 0.875, 0.5, 0.875, 0.625, 0.8125, 0.625, 0.8125, 0.5, 0.875, 0.75, 0.875, 0.875, 0.8125, 0.875, 0.8125, 0.75, 0.875, 0.125, 0.875, 0.25, 0.8125, 0.25, 0.8125, 0.125, 0.875, 0.375, 0.875, 0.5, 0.8125, 0.5, 0.8125, 0.375, 0.7812, 0.0, 0.8125, 0.125, 0.75, 0.125, 0.8125, 0.25, 0.8125, 0.375, 0.75, 0.375, 0.75, 0.25, 0.8125, 0.5, 0.8125, 0.625, 0.75, 0.625, 0.75, 0.5, 0.8125, 0.75, 0.8125, 0.875, 0.75, 0.875, 0.75, 0.75, 0.8125, 0.125, 0.8125, 0.25, 0.75, 0.25, 0.75, 0.125, 0.8125, 0.375, 0.8125, 0.5, 0.75, 0.5, 0.75, 0.375, 0.8125, 0.625, 0.8125, 0.75, 0.75, 0.75, 0.75, 0.625, 0.8125, 0.875, 0.7812, 1.0, 0.75, 0.875])
me_001.materials.append(mat_standlight_base)
me_001.materials.append(mat_standlight_emission)
me_001.update()

# ---- objects
ob_standlight = bpy.data.objects.new('StandLight', me_001)

# ---- transforms, parenting, visibility, modifiers, constraints
ob_standlight.location = (0.0, 0.0, 0.0)
_m = ob_standlight.modifiers.new('ベベル', 'BEVEL')
_m.width = 0.002
_m.width_pct = 0.002
_m.segments = 2
_m.angle_limit = 1.047

# ---- collection membership
col_collection.objects.link(ob_standlight)

# ---- scene / render settings (as saved in the file)
scene.frame_start = 1; scene.frame_end = 250; scene.frame_set(1)
scene.render.engine = 'BLENDER_EEVEE_NEXT'
bpy.context.view_layer.update()

# ---- added for rendering (the .blend has no active camera): camera
cam_auto = bpy.data.cameras.new('AutoCamera')
cam_auto.lens = 50.0
cam_auto.sensor_width = 36.0
cam_auto.clip_end = 1000.0
ob_auto_camera = bpy.data.objects.new('AutoCamera', cam_auto)
scene.collection.objects.link(ob_auto_camera)
ob_auto_camera.location = (0.568379, -0.682055, 0.689154)
ob_auto_camera.rotation_euler = (1.09748, -7.21219e-08, 0.694738)
scene.camera = ob_auto_camera
bpy.context.view_layer.update()
